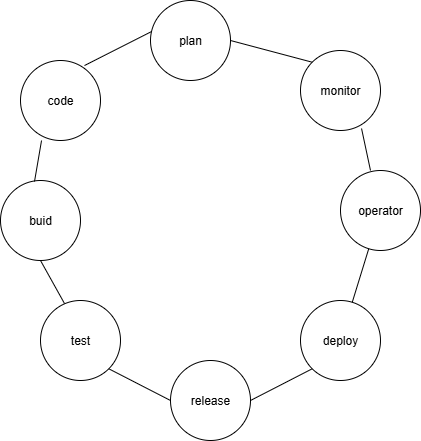

The diagram above was exported from draw.io. Its source (the exported page's mxGraphModel, read from the mxfile embedded in the PNG):
<mxGraphModel dx="872" dy="465" grid="1" gridSize="10" guides="1" tooltips="1" connect="1" arrows="1" fold="1" page="1" pageScale="1" pageWidth="850" pageHeight="1100" math="0" shadow="0">
  <root>
    <mxCell id="0" />
    <mxCell id="1" parent="0" />
    <mxCell id="G2k3w8dvIYc_RVbERmGN-1" value="plan" style="ellipse;whiteSpace=wrap;html=1;aspect=fixed;" vertex="1" parent="1">
      <mxGeometry x="340" y="10" width="80" height="80" as="geometry" />
    </mxCell>
    <mxCell id="G2k3w8dvIYc_RVbERmGN-2" value="buid" style="ellipse;whiteSpace=wrap;html=1;aspect=fixed;" vertex="1" parent="1">
      <mxGeometry x="190" y="190" width="80" height="80" as="geometry" />
    </mxCell>
    <mxCell id="G2k3w8dvIYc_RVbERmGN-3" value="code" style="ellipse;whiteSpace=wrap;html=1;aspect=fixed;" vertex="1" parent="1">
      <mxGeometry x="210" y="70" width="80" height="80" as="geometry" />
    </mxCell>
    <mxCell id="G2k3w8dvIYc_RVbERmGN-4" value="test" style="ellipse;whiteSpace=wrap;html=1;aspect=fixed;" vertex="1" parent="1">
      <mxGeometry x="230" y="310" width="80" height="80" as="geometry" />
    </mxCell>
    <mxCell id="G2k3w8dvIYc_RVbERmGN-5" value="release" style="ellipse;whiteSpace=wrap;html=1;aspect=fixed;" vertex="1" parent="1">
      <mxGeometry x="360" y="370" width="80" height="80" as="geometry" />
    </mxCell>
    <mxCell id="G2k3w8dvIYc_RVbERmGN-6" value="deploy" style="ellipse;whiteSpace=wrap;html=1;aspect=fixed;" vertex="1" parent="1">
      <mxGeometry x="490" y="310" width="80" height="80" as="geometry" />
    </mxCell>
    <mxCell id="G2k3w8dvIYc_RVbERmGN-7" value="operator" style="ellipse;whiteSpace=wrap;html=1;aspect=fixed;" vertex="1" parent="1">
      <mxGeometry x="530" y="180" width="80" height="80" as="geometry" />
    </mxCell>
    <mxCell id="G2k3w8dvIYc_RVbERmGN-8" value="monitor" style="ellipse;whiteSpace=wrap;html=1;aspect=fixed;" vertex="1" parent="1">
      <mxGeometry x="490" y="60" width="80" height="80" as="geometry" />
    </mxCell>
    <mxCell id="G2k3w8dvIYc_RVbERmGN-9" value="" style="endArrow=none;html=1;rounded=0;exitX=0.8;exitY=0.063;exitDx=0;exitDy=0;exitPerimeter=0;entryX=0.013;entryY=0.388;entryDx=0;entryDy=0;entryPerimeter=0;" edge="1" parent="1" source="G2k3w8dvIYc_RVbERmGN-3" target="G2k3w8dvIYc_RVbERmGN-1">
      <mxGeometry width="50" height="50" relative="1" as="geometry">
        <mxPoint x="290" y="80" as="sourcePoint" />
        <mxPoint x="340" y="30" as="targetPoint" />
      </mxGeometry>
    </mxCell>
    <mxCell id="G2k3w8dvIYc_RVbERmGN-10" value="" style="endArrow=none;html=1;rounded=0;entryX=0.263;entryY=1;entryDx=0;entryDy=0;entryPerimeter=0;exitX=0.425;exitY=0.013;exitDx=0;exitDy=0;exitPerimeter=0;" edge="1" parent="1" source="G2k3w8dvIYc_RVbERmGN-2" target="G2k3w8dvIYc_RVbERmGN-3">
      <mxGeometry width="50" height="50" relative="1" as="geometry">
        <mxPoint x="210" y="200" as="sourcePoint" />
        <mxPoint x="260" y="150" as="targetPoint" />
      </mxGeometry>
    </mxCell>
    <mxCell id="G2k3w8dvIYc_RVbERmGN-11" value="" style="endArrow=none;html=1;rounded=0;entryX=0.5;entryY=1;entryDx=0;entryDy=0;exitX=0.3;exitY=0.038;exitDx=0;exitDy=0;exitPerimeter=0;" edge="1" parent="1" source="G2k3w8dvIYc_RVbERmGN-4" target="G2k3w8dvIYc_RVbERmGN-2">
      <mxGeometry width="50" height="50" relative="1" as="geometry">
        <mxPoint x="200" y="330" as="sourcePoint" />
        <mxPoint x="250" y="280" as="targetPoint" />
      </mxGeometry>
    </mxCell>
    <mxCell id="G2k3w8dvIYc_RVbERmGN-12" value="" style="endArrow=none;html=1;rounded=0;entryX=1;entryY=1;entryDx=0;entryDy=0;exitX=0;exitY=0.5;exitDx=0;exitDy=0;" edge="1" parent="1" source="G2k3w8dvIYc_RVbERmGN-5" target="G2k3w8dvIYc_RVbERmGN-4">
      <mxGeometry width="50" height="50" relative="1" as="geometry">
        <mxPoint x="300" y="420" as="sourcePoint" />
        <mxPoint x="350" y="370" as="targetPoint" />
      </mxGeometry>
    </mxCell>
    <mxCell id="G2k3w8dvIYc_RVbERmGN-13" value="" style="endArrow=none;html=1;rounded=0;exitX=1;exitY=0.5;exitDx=0;exitDy=0;entryX=0;entryY=1;entryDx=0;entryDy=0;" edge="1" parent="1" source="G2k3w8dvIYc_RVbERmGN-5" target="G2k3w8dvIYc_RVbERmGN-6">
      <mxGeometry width="50" height="50" relative="1" as="geometry">
        <mxPoint x="440" y="420" as="sourcePoint" />
        <mxPoint x="490" y="370" as="targetPoint" />
      </mxGeometry>
    </mxCell>
    <mxCell id="G2k3w8dvIYc_RVbERmGN-14" value="" style="endArrow=none;html=1;rounded=0;" edge="1" parent="1" source="G2k3w8dvIYc_RVbERmGN-7" target="G2k3w8dvIYc_RVbERmGN-6">
      <mxGeometry width="50" height="50" relative="1" as="geometry">
        <mxPoint x="570" y="310" as="sourcePoint" />
        <mxPoint x="570" y="330.71067811865476" as="targetPoint" />
      </mxGeometry>
    </mxCell>
    <mxCell id="G2k3w8dvIYc_RVbERmGN-15" value="" style="endArrow=none;html=1;rounded=0;entryX=0.763;entryY=0.975;entryDx=0;entryDy=0;entryPerimeter=0;exitX=0.375;exitY=0;exitDx=0;exitDy=0;exitPerimeter=0;" edge="1" parent="1" source="G2k3w8dvIYc_RVbERmGN-7" target="G2k3w8dvIYc_RVbERmGN-8">
      <mxGeometry width="50" height="50" relative="1" as="geometry">
        <mxPoint x="520" y="190" as="sourcePoint" />
        <mxPoint x="570" y="140" as="targetPoint" />
      </mxGeometry>
    </mxCell>
    <mxCell id="G2k3w8dvIYc_RVbERmGN-16" value="" style="endArrow=none;html=1;rounded=0;exitX=1;exitY=0.5;exitDx=0;exitDy=0;entryX=0;entryY=0;entryDx=0;entryDy=0;" edge="1" parent="1" source="G2k3w8dvIYc_RVbERmGN-1" target="G2k3w8dvIYc_RVbERmGN-8">
      <mxGeometry width="50" height="50" relative="1" as="geometry">
        <mxPoint x="430" y="100" as="sourcePoint" />
        <mxPoint x="480" y="50" as="targetPoint" />
      </mxGeometry>
    </mxCell>
  </root>
</mxGraphModel>